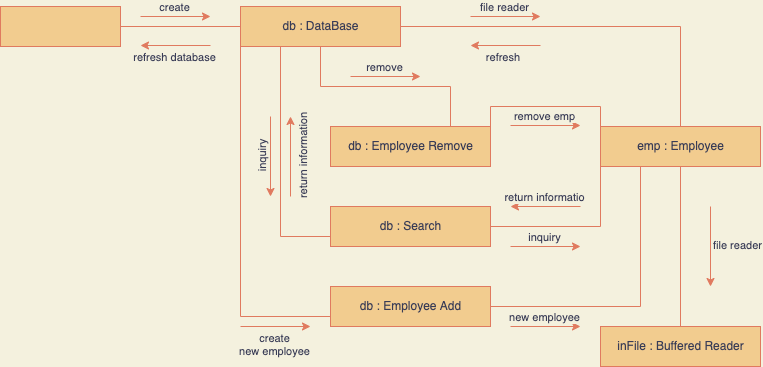

The diagram above was exported from draw.io. Its source (the exported page's mxGraphModel, read from the mxfile embedded in the PNG):
<mxGraphModel dx="817" dy="779" grid="1" gridSize="10" guides="1" tooltips="1" connect="1" arrows="1" fold="1" page="1" pageScale="1" pageWidth="827" pageHeight="1169" background="#F4F1DE" math="0" shadow="0">
  <root>
    <mxCell id="0" />
    <mxCell id="1" parent="0" />
    <mxCell id="a1R2qPE-Hbh7irpFyaPN-27" style="edgeStyle=orthogonalEdgeStyle;rounded=0;orthogonalLoop=1;jettySize=auto;html=1;exitX=1;exitY=0.5;exitDx=0;exitDy=0;entryX=0.5;entryY=0;entryDx=0;entryDy=0;startArrow=none;startFill=0;endArrow=none;endFill=0;labelBackgroundColor=#F4F1DE;strokeColor=#E07A5F;fontColor=#393C56;" edge="1" parent="1" source="a1R2qPE-Hbh7irpFyaPN-1" target="a1R2qPE-Hbh7irpFyaPN-19">
      <mxGeometry relative="1" as="geometry" />
    </mxCell>
    <mxCell id="a1R2qPE-Hbh7irpFyaPN-33" style="edgeStyle=orthogonalEdgeStyle;rounded=0;orthogonalLoop=1;jettySize=auto;html=1;exitX=0;exitY=1;exitDx=0;exitDy=0;entryX=0;entryY=0.75;entryDx=0;entryDy=0;startArrow=none;startFill=0;endArrow=none;endFill=0;labelBackgroundColor=#F4F1DE;strokeColor=#E07A5F;fontColor=#393C56;" edge="1" parent="1" source="a1R2qPE-Hbh7irpFyaPN-1" target="a1R2qPE-Hbh7irpFyaPN-11">
      <mxGeometry relative="1" as="geometry">
        <Array as="points">
          <mxPoint x="280" y="510" />
        </Array>
      </mxGeometry>
    </mxCell>
    <mxCell id="a1R2qPE-Hbh7irpFyaPN-34" style="edgeStyle=orthogonalEdgeStyle;rounded=0;orthogonalLoop=1;jettySize=auto;html=1;exitX=0.25;exitY=1;exitDx=0;exitDy=0;entryX=0;entryY=0.75;entryDx=0;entryDy=0;startArrow=none;startFill=0;endArrow=none;endFill=0;labelBackgroundColor=#F4F1DE;strokeColor=#E07A5F;fontColor=#393C56;" edge="1" parent="1" source="a1R2qPE-Hbh7irpFyaPN-1" target="a1R2qPE-Hbh7irpFyaPN-15">
      <mxGeometry relative="1" as="geometry" />
    </mxCell>
    <mxCell id="a1R2qPE-Hbh7irpFyaPN-60" style="edgeStyle=orthogonalEdgeStyle;rounded=0;orthogonalLoop=1;jettySize=auto;html=1;exitX=0.5;exitY=1;exitDx=0;exitDy=0;entryX=0.75;entryY=0;entryDx=0;entryDy=0;startArrow=none;startFill=0;endArrow=none;endFill=0;labelBackgroundColor=#F4F1DE;strokeColor=#E07A5F;fontColor=#393C56;" edge="1" parent="1" source="a1R2qPE-Hbh7irpFyaPN-1" target="a1R2qPE-Hbh7irpFyaPN-16">
      <mxGeometry relative="1" as="geometry" />
    </mxCell>
    <mxCell id="a1R2qPE-Hbh7irpFyaPN-1" value="db : DataBase" style="html=1;fillColor=#F2CC8F;strokeColor=#E07A5F;fontColor=#393C56;" vertex="1" parent="1">
      <mxGeometry x="280" y="200" width="160" height="40" as="geometry" />
    </mxCell>
    <mxCell id="a1R2qPE-Hbh7irpFyaPN-2" value="inFile : Buffered Reader" style="html=1;fillColor=#F2CC8F;strokeColor=#E07A5F;fontColor=#393C56;" vertex="1" parent="1">
      <mxGeometry x="640" y="520" width="160" height="40" as="geometry" />
    </mxCell>
    <mxCell id="a1R2qPE-Hbh7irpFyaPN-4" style="edgeStyle=orthogonalEdgeStyle;rounded=0;orthogonalLoop=1;jettySize=auto;html=1;exitX=1;exitY=0.5;exitDx=0;exitDy=0;entryX=0;entryY=0.5;entryDx=0;entryDy=0;endArrow=none;endFill=0;labelBackgroundColor=#F4F1DE;strokeColor=#E07A5F;fontColor=#393C56;" edge="1" parent="1" source="a1R2qPE-Hbh7irpFyaPN-3" target="a1R2qPE-Hbh7irpFyaPN-1">
      <mxGeometry relative="1" as="geometry" />
    </mxCell>
    <mxCell id="a1R2qPE-Hbh7irpFyaPN-3" value="" style="html=1;fillColor=#F2CC8F;strokeColor=#E07A5F;fontColor=#393C56;" vertex="1" parent="1">
      <mxGeometry x="40" y="200" width="120" height="40" as="geometry" />
    </mxCell>
    <mxCell id="a1R2qPE-Hbh7irpFyaPN-6" value="" style="endArrow=classic;html=1;rounded=0;labelBackgroundColor=#F4F1DE;strokeColor=#E07A5F;fontColor=#393C56;" edge="1" parent="1">
      <mxGeometry width="50" height="50" relative="1" as="geometry">
        <mxPoint x="180" y="210" as="sourcePoint" />
        <mxPoint x="250" y="210" as="targetPoint" />
      </mxGeometry>
    </mxCell>
    <mxCell id="a1R2qPE-Hbh7irpFyaPN-7" value="create" style="edgeLabel;html=1;align=center;verticalAlign=bottom;resizable=0;points=[];labelBackgroundColor=#F4F1DE;fontColor=#393C56;" vertex="1" connectable="0" parent="a1R2qPE-Hbh7irpFyaPN-6">
      <mxGeometry x="-0.0571" y="1" relative="1" as="geometry">
        <mxPoint as="offset" />
      </mxGeometry>
    </mxCell>
    <mxCell id="a1R2qPE-Hbh7irpFyaPN-8" value="" style="endArrow=none;html=1;rounded=0;endFill=0;startArrow=classic;startFill=1;labelBackgroundColor=#F4F1DE;strokeColor=#E07A5F;fontColor=#393C56;" edge="1" parent="1">
      <mxGeometry width="50" height="50" relative="1" as="geometry">
        <mxPoint x="180" y="239" as="sourcePoint" />
        <mxPoint x="250" y="239" as="targetPoint" />
      </mxGeometry>
    </mxCell>
    <mxCell id="a1R2qPE-Hbh7irpFyaPN-9" value="refresh database" style="edgeLabel;html=1;align=center;verticalAlign=top;resizable=0;points=[];labelBackgroundColor=#F4F1DE;fontColor=#393C56;" vertex="1" connectable="0" parent="a1R2qPE-Hbh7irpFyaPN-8">
      <mxGeometry x="-0.0571" y="1" relative="1" as="geometry">
        <mxPoint as="offset" />
      </mxGeometry>
    </mxCell>
    <mxCell id="a1R2qPE-Hbh7irpFyaPN-38" style="edgeStyle=orthogonalEdgeStyle;rounded=0;orthogonalLoop=1;jettySize=auto;html=1;exitX=1;exitY=0.5;exitDx=0;exitDy=0;entryX=0.25;entryY=1;entryDx=0;entryDy=0;startArrow=none;startFill=0;endArrow=none;endFill=0;labelBackgroundColor=#F4F1DE;strokeColor=#E07A5F;fontColor=#393C56;" edge="1" parent="1" source="a1R2qPE-Hbh7irpFyaPN-11" target="a1R2qPE-Hbh7irpFyaPN-19">
      <mxGeometry relative="1" as="geometry" />
    </mxCell>
    <mxCell id="a1R2qPE-Hbh7irpFyaPN-11" value="db : Employee Add" style="html=1;fillColor=#F2CC8F;strokeColor=#E07A5F;fontColor=#393C56;" vertex="1" parent="1">
      <mxGeometry x="370" y="480" width="160" height="40" as="geometry" />
    </mxCell>
    <mxCell id="a1R2qPE-Hbh7irpFyaPN-13" value="" style="endArrow=classic;html=1;rounded=0;labelBackgroundColor=#F4F1DE;strokeColor=#E07A5F;fontColor=#393C56;" edge="1" parent="1">
      <mxGeometry width="50" height="50" relative="1" as="geometry">
        <mxPoint x="510" y="210" as="sourcePoint" />
        <mxPoint x="580" y="210" as="targetPoint" />
      </mxGeometry>
    </mxCell>
    <mxCell id="a1R2qPE-Hbh7irpFyaPN-14" value="file reader" style="edgeLabel;html=1;align=center;verticalAlign=bottom;resizable=0;points=[];labelBackgroundColor=#F4F1DE;fontColor=#393C56;" vertex="1" connectable="0" parent="a1R2qPE-Hbh7irpFyaPN-13">
      <mxGeometry x="-0.0571" y="1" relative="1" as="geometry">
        <mxPoint as="offset" />
      </mxGeometry>
    </mxCell>
    <mxCell id="a1R2qPE-Hbh7irpFyaPN-37" style="edgeStyle=orthogonalEdgeStyle;rounded=0;orthogonalLoop=1;jettySize=auto;html=1;exitX=1;exitY=0.5;exitDx=0;exitDy=0;entryX=0;entryY=1;entryDx=0;entryDy=0;startArrow=none;startFill=0;endArrow=none;endFill=0;labelBackgroundColor=#F4F1DE;strokeColor=#E07A5F;fontColor=#393C56;" edge="1" parent="1" source="a1R2qPE-Hbh7irpFyaPN-15" target="a1R2qPE-Hbh7irpFyaPN-19">
      <mxGeometry relative="1" as="geometry" />
    </mxCell>
    <mxCell id="a1R2qPE-Hbh7irpFyaPN-15" value="db : Search" style="html=1;fillColor=#F2CC8F;strokeColor=#E07A5F;fontColor=#393C56;" vertex="1" parent="1">
      <mxGeometry x="370" y="400" width="160" height="40" as="geometry" />
    </mxCell>
    <mxCell id="a1R2qPE-Hbh7irpFyaPN-36" style="edgeStyle=orthogonalEdgeStyle;rounded=0;orthogonalLoop=1;jettySize=auto;html=1;exitX=1;exitY=0;exitDx=0;exitDy=0;entryX=0;entryY=0;entryDx=0;entryDy=0;startArrow=none;startFill=0;endArrow=none;endFill=0;labelBackgroundColor=#F4F1DE;strokeColor=#E07A5F;fontColor=#393C56;" edge="1" parent="1" source="a1R2qPE-Hbh7irpFyaPN-16" target="a1R2qPE-Hbh7irpFyaPN-19">
      <mxGeometry relative="1" as="geometry" />
    </mxCell>
    <mxCell id="a1R2qPE-Hbh7irpFyaPN-16" value="db : Employee Remove" style="html=1;fillColor=#F2CC8F;strokeColor=#E07A5F;fontColor=#393C56;" vertex="1" parent="1">
      <mxGeometry x="370" y="320" width="160" height="40" as="geometry" />
    </mxCell>
    <mxCell id="a1R2qPE-Hbh7irpFyaPN-28" style="edgeStyle=orthogonalEdgeStyle;rounded=0;orthogonalLoop=1;jettySize=auto;html=1;exitX=0.5;exitY=1;exitDx=0;exitDy=0;entryX=0.5;entryY=0;entryDx=0;entryDy=0;startArrow=none;startFill=0;endArrow=none;endFill=0;labelBackgroundColor=#F4F1DE;strokeColor=#E07A5F;fontColor=#393C56;" edge="1" parent="1" source="a1R2qPE-Hbh7irpFyaPN-19" target="a1R2qPE-Hbh7irpFyaPN-2">
      <mxGeometry relative="1" as="geometry" />
    </mxCell>
    <mxCell id="a1R2qPE-Hbh7irpFyaPN-19" value="emp : Employee" style="html=1;fillColor=#F2CC8F;strokeColor=#E07A5F;fontColor=#393C56;" vertex="1" parent="1">
      <mxGeometry x="640" y="320" width="160" height="40" as="geometry" />
    </mxCell>
    <mxCell id="a1R2qPE-Hbh7irpFyaPN-39" value="" style="endArrow=none;html=1;rounded=0;endFill=0;startArrow=classic;startFill=1;labelBackgroundColor=#F4F1DE;strokeColor=#E07A5F;fontColor=#393C56;" edge="1" parent="1">
      <mxGeometry width="50" height="50" relative="1" as="geometry">
        <mxPoint x="510" y="239" as="sourcePoint" />
        <mxPoint x="580" y="239" as="targetPoint" />
      </mxGeometry>
    </mxCell>
    <mxCell id="a1R2qPE-Hbh7irpFyaPN-40" value="refresh&amp;nbsp;" style="edgeLabel;html=1;align=center;verticalAlign=top;resizable=0;points=[];labelBackgroundColor=#F4F1DE;fontColor=#393C56;" vertex="1" connectable="0" parent="a1R2qPE-Hbh7irpFyaPN-39">
      <mxGeometry x="-0.0571" y="1" relative="1" as="geometry">
        <mxPoint as="offset" />
      </mxGeometry>
    </mxCell>
    <mxCell id="a1R2qPE-Hbh7irpFyaPN-41" value="" style="endArrow=classic;html=1;rounded=0;labelBackgroundColor=#F4F1DE;strokeColor=#E07A5F;fontColor=#393C56;" edge="1" parent="1">
      <mxGeometry width="50" height="50" relative="1" as="geometry">
        <mxPoint x="550" y="319" as="sourcePoint" />
        <mxPoint x="620" y="319" as="targetPoint" />
      </mxGeometry>
    </mxCell>
    <mxCell id="a1R2qPE-Hbh7irpFyaPN-42" value="remove emp" style="edgeLabel;html=1;align=center;verticalAlign=bottom;resizable=0;points=[];labelBackgroundColor=#F4F1DE;fontColor=#393C56;" vertex="1" connectable="0" parent="a1R2qPE-Hbh7irpFyaPN-41">
      <mxGeometry x="-0.0571" y="1" relative="1" as="geometry">
        <mxPoint as="offset" />
      </mxGeometry>
    </mxCell>
    <mxCell id="a1R2qPE-Hbh7irpFyaPN-43" value="" style="endArrow=classic;html=1;rounded=0;labelBackgroundColor=#F4F1DE;strokeColor=#E07A5F;fontColor=#393C56;" edge="1" parent="1">
      <mxGeometry width="50" height="50" relative="1" as="geometry">
        <mxPoint x="550" y="440" as="sourcePoint" />
        <mxPoint x="620" y="440" as="targetPoint" />
      </mxGeometry>
    </mxCell>
    <mxCell id="a1R2qPE-Hbh7irpFyaPN-44" value="inquiry" style="edgeLabel;html=1;align=center;verticalAlign=bottom;resizable=0;points=[];labelBackgroundColor=#F4F1DE;fontColor=#393C56;" vertex="1" connectable="0" parent="a1R2qPE-Hbh7irpFyaPN-43">
      <mxGeometry x="-0.0571" y="1" relative="1" as="geometry">
        <mxPoint as="offset" />
      </mxGeometry>
    </mxCell>
    <mxCell id="a1R2qPE-Hbh7irpFyaPN-45" value="" style="endArrow=none;html=1;rounded=0;endFill=0;startArrow=classic;startFill=1;labelBackgroundColor=#F4F1DE;strokeColor=#E07A5F;fontColor=#393C56;" edge="1" parent="1">
      <mxGeometry width="50" height="50" relative="1" as="geometry">
        <mxPoint x="550" y="400" as="sourcePoint" />
        <mxPoint x="620" y="400" as="targetPoint" />
      </mxGeometry>
    </mxCell>
    <mxCell id="a1R2qPE-Hbh7irpFyaPN-46" value="return informatio" style="edgeLabel;html=1;align=center;verticalAlign=bottom;resizable=0;points=[];labelBackgroundColor=#F4F1DE;fontColor=#393C56;" vertex="1" connectable="0" parent="a1R2qPE-Hbh7irpFyaPN-45">
      <mxGeometry x="-0.0571" y="1" relative="1" as="geometry">
        <mxPoint as="offset" />
      </mxGeometry>
    </mxCell>
    <mxCell id="a1R2qPE-Hbh7irpFyaPN-47" value="" style="endArrow=classic;html=1;rounded=0;labelBackgroundColor=#F4F1DE;strokeColor=#E07A5F;fontColor=#393C56;" edge="1" parent="1">
      <mxGeometry width="50" height="50" relative="1" as="geometry">
        <mxPoint x="550" y="520" as="sourcePoint" />
        <mxPoint x="620" y="520" as="targetPoint" />
      </mxGeometry>
    </mxCell>
    <mxCell id="a1R2qPE-Hbh7irpFyaPN-48" value="new employee" style="edgeLabel;html=1;align=center;verticalAlign=bottom;resizable=0;points=[];labelBackgroundColor=#F4F1DE;fontColor=#393C56;" vertex="1" connectable="0" parent="a1R2qPE-Hbh7irpFyaPN-47">
      <mxGeometry x="-0.0571" y="1" relative="1" as="geometry">
        <mxPoint as="offset" />
      </mxGeometry>
    </mxCell>
    <mxCell id="a1R2qPE-Hbh7irpFyaPN-51" value="" style="endArrow=classic;html=1;rounded=0;align=left;verticalAlign=middle;labelPosition=right;verticalLabelPosition=middle;labelBackgroundColor=#F4F1DE;strokeColor=#E07A5F;fontColor=#393C56;" edge="1" parent="1">
      <mxGeometry width="50" height="50" relative="1" as="geometry">
        <mxPoint x="750" y="400" as="sourcePoint" />
        <mxPoint x="750" y="480" as="targetPoint" />
      </mxGeometry>
    </mxCell>
    <mxCell id="a1R2qPE-Hbh7irpFyaPN-52" value="file reader" style="edgeLabel;html=1;align=left;verticalAlign=middle;resizable=0;points=[];labelPosition=right;verticalLabelPosition=middle;labelBackgroundColor=#F4F1DE;fontColor=#393C56;" vertex="1" connectable="0" parent="a1R2qPE-Hbh7irpFyaPN-51">
      <mxGeometry x="-0.0571" y="1" relative="1" as="geometry">
        <mxPoint as="offset" />
      </mxGeometry>
    </mxCell>
    <mxCell id="a1R2qPE-Hbh7irpFyaPN-53" value="" style="endArrow=classic;html=1;rounded=0;align=left;verticalAlign=middle;labelPosition=right;verticalLabelPosition=middle;labelBackgroundColor=#F4F1DE;strokeColor=#E07A5F;fontColor=#393C56;" edge="1" parent="1">
      <mxGeometry width="50" height="50" relative="1" as="geometry">
        <mxPoint x="310" y="310" as="sourcePoint" />
        <mxPoint x="310" y="390" as="targetPoint" />
      </mxGeometry>
    </mxCell>
    <mxCell id="a1R2qPE-Hbh7irpFyaPN-61" value="inquiry" style="edgeLabel;html=1;align=center;verticalAlign=bottom;resizable=0;points=[];rotation=-90;labelBackgroundColor=#F4F1DE;fontColor=#393C56;" vertex="1" connectable="0" parent="a1R2qPE-Hbh7irpFyaPN-53">
      <mxGeometry y="-1" relative="1" as="geometry">
        <mxPoint as="offset" />
      </mxGeometry>
    </mxCell>
    <mxCell id="a1R2qPE-Hbh7irpFyaPN-55" value="" style="endArrow=classic;html=1;rounded=0;labelBackgroundColor=#F4F1DE;strokeColor=#E07A5F;fontColor=#393C56;" edge="1" parent="1">
      <mxGeometry width="50" height="50" relative="1" as="geometry">
        <mxPoint x="280" y="520" as="sourcePoint" />
        <mxPoint x="350" y="520" as="targetPoint" />
      </mxGeometry>
    </mxCell>
    <mxCell id="a1R2qPE-Hbh7irpFyaPN-56" value="create&lt;br&gt;new employee" style="edgeLabel;html=1;align=center;verticalAlign=top;resizable=0;points=[];labelBackgroundColor=#F4F1DE;fontColor=#393C56;" vertex="1" connectable="0" parent="a1R2qPE-Hbh7irpFyaPN-55">
      <mxGeometry x="-0.0571" y="1" relative="1" as="geometry">
        <mxPoint as="offset" />
      </mxGeometry>
    </mxCell>
    <mxCell id="a1R2qPE-Hbh7irpFyaPN-62" value="" style="endArrow=none;html=1;rounded=0;align=left;verticalAlign=middle;labelPosition=right;verticalLabelPosition=middle;endFill=0;startArrow=classic;startFill=1;labelBackgroundColor=#F4F1DE;strokeColor=#E07A5F;fontColor=#393C56;" edge="1" parent="1">
      <mxGeometry width="50" height="50" relative="1" as="geometry">
        <mxPoint x="330" y="310" as="sourcePoint" />
        <mxPoint x="330" y="390" as="targetPoint" />
      </mxGeometry>
    </mxCell>
    <mxCell id="a1R2qPE-Hbh7irpFyaPN-63" value="return information" style="edgeLabel;html=1;align=center;verticalAlign=top;resizable=0;points=[];rotation=-90;labelBackgroundColor=#F4F1DE;fontColor=#393C56;" vertex="1" connectable="0" parent="a1R2qPE-Hbh7irpFyaPN-62">
      <mxGeometry y="-1" relative="1" as="geometry">
        <mxPoint as="offset" />
      </mxGeometry>
    </mxCell>
    <mxCell id="a1R2qPE-Hbh7irpFyaPN-64" value="" style="endArrow=classic;html=1;rounded=0;labelBackgroundColor=#F4F1DE;strokeColor=#E07A5F;fontColor=#393C56;" edge="1" parent="1">
      <mxGeometry width="50" height="50" relative="1" as="geometry">
        <mxPoint x="390" y="270" as="sourcePoint" />
        <mxPoint x="460" y="270" as="targetPoint" />
      </mxGeometry>
    </mxCell>
    <mxCell id="a1R2qPE-Hbh7irpFyaPN-65" value="remove" style="edgeLabel;html=1;align=center;verticalAlign=bottom;resizable=0;points=[];labelBackgroundColor=#F4F1DE;fontColor=#393C56;" vertex="1" connectable="0" parent="a1R2qPE-Hbh7irpFyaPN-64">
      <mxGeometry x="-0.0571" y="1" relative="1" as="geometry">
        <mxPoint as="offset" />
      </mxGeometry>
    </mxCell>
  </root>
</mxGraphModel>